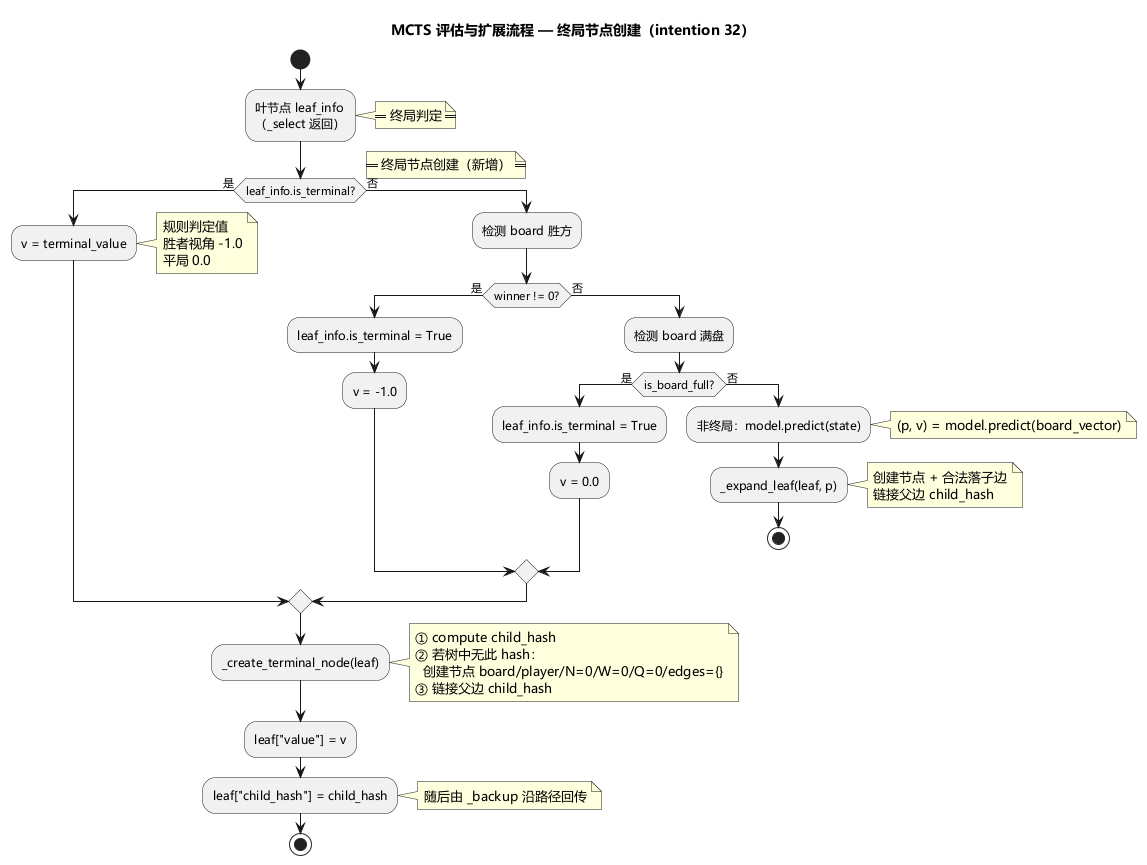

The diagram above was rendered by PlantUML. Its source (embedded in the PNG):
@startuml
skinparam defaultFontName Microsoft YaHei
title MCTS 评估与扩展流程 — 终局节点创建（intention 32）

start
:叶节点 leaf_info
（_select 返回）;

note right: == 终局判定 ==

if (leaf_info.is_terminal?) then (是)
  :v = terminal_value;
  note right: 规则判定值\n胜者视角 -1.0\n平局 0.0
else (否)
  :检测 board 胜方;
  if (winner != 0?) then (是)
    :leaf_info.is_terminal = True;
    :v = -1.0;
  else (否)
    :检测 board 满盘;
    if (is_board_full?) then (是)
      :leaf_info.is_terminal = True;
      :v = 0.0;
    else (否)
      :非终局：model.predict(state);
      note right: (p, v) = model.predict(board_vector)
      :_expand_leaf(leaf, p);
      note right
        创建节点 + 合法落子边
        链接父边 child_hash
      end note
      stop
    endif
  endif
endif

note right: == 终局节点创建（新增） ==

:_create_terminal_node(leaf);
note right
  ① compute child_hash
  ② 若树中无此 hash：
    创建节点 board/player/N=0/W=0/Q=0/edges={}
  ③ 链接父边 child_hash
end note

:leaf["value"] = v;
:leaf["child_hash"] = child_hash;

note right: 随后由 _backup 沿路径回传

stop

@enduml